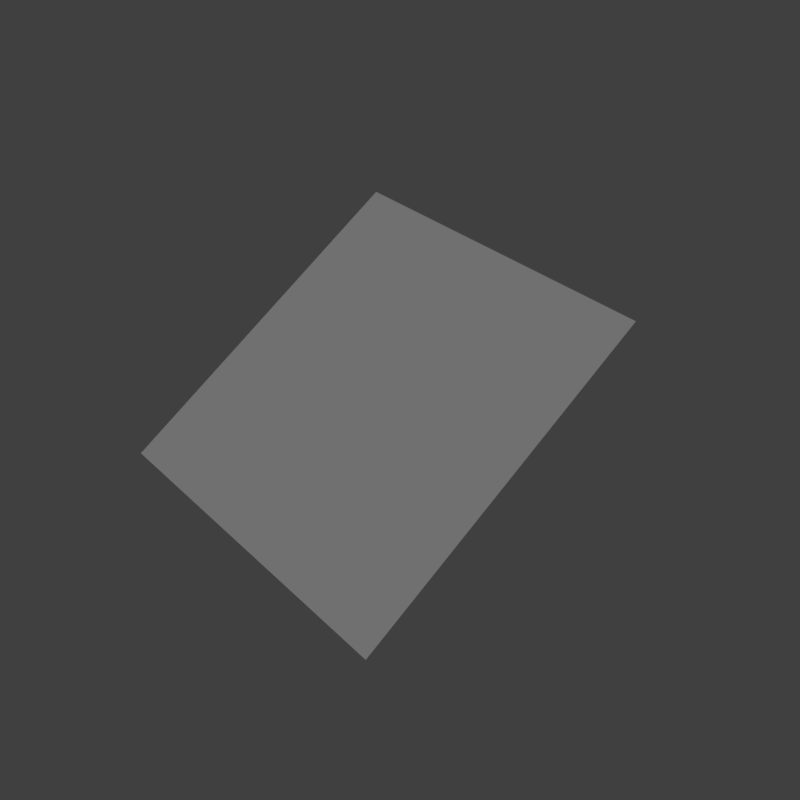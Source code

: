 # Source: grass_slope.blend  (saved by Blender 2.79.0; exported with 4.5.12 LTS)
import bpy
from mathutils import Matrix  # noqa: F401  (used for matrix-valued properties, if any)

bpy.ops.wm.read_factory_settings(use_empty=True)
scene = bpy.context.scene
scene.name = 'Scene'

# ---- collections
col_collection_1 = bpy.data.collections.new('Collection 1'); scene.collection.children.link(col_collection_1)

# ---- materials (node trees are filled in below, after node groups)
mat_grass = bpy.data.materials.new('grass')
mat_grass.alpha_threshold = 0.0
mat_grass.use_transparent_shadow = False
mat_grass.roughness = 0.5

# ---- material node trees

# ---- world
world_world = bpy.data.worlds.new('World'); scene.world = world_world
world_world.color = (0.05088, 0.05088, 0.05088)
world_world.use_sun_shadow = False
world_world.sun_shadow_jitter_overblur = 0.0
world_world.cycles.sampling_method = 'MANUAL'

# ---- cameras
cam_camera = bpy.data.cameras.new('Camera')
cam_camera.clip_end = 100.0
cam_camera.lens = 35.0
cam_camera.sensor_width = 32.0
cam_camera.sensor_height = 18.0
cam_camera.display_size = 2.0
cam_camera.dof.focus_distance = 0.0
cam_camera.dof.aperture_fstop = 128.0
cam_camera.dof.aperture_blades = 6

# ---- lights
light_hemi = bpy.data.lights.new('Hemi', 'SUN')
light_hemi.transmission_factor = 0.0
light_hemi.angle = 0.1993
light_hemi.energy = 1.0
light_hemi.shadow_buffer_clip_start = 0.5
light_hemi.shadow_soft_size = 0.1
light_hemi.shadow_cascade_max_distance = 1000.0

# ---- meshes
me_grassslope = bpy.data.meshes.new('GrassSlope')
me_grassslope.from_pydata([(-1.0, -1.0, 0.0), (1.0, -1.0, 5.96e-08), (-1.0, 1.0, 1.0), (1.0, 1.0, 1.0)], [], [(2, 0, 1, 3)])
_uv = me_grassslope.uv_layers.new(name='UVMap')
_uv.uv.foreach_set('vector', [0.3333, 0.5, 0.3333, 0.3333, 0.6667, 0.3333, 0.5, 0.6667])
me_grassslope.materials.append(mat_grass)
me_grassslope.use_remesh_preserve_volume = False
me_grassslope.use_remesh_preserve_attributes = False
me_grassslope.use_mirror_vertex_groups = False
me_grassslope.use_paint_bone_selection = False
me_grassslope.use_paint_mask = True
me_grassslope.update()

# ---- objects
ob_camera = bpy.data.objects.new('Camera', cam_camera)
ob_hemi = bpy.data.objects.new('Hemi', light_hemi)
ob_grassslope__col = bpy.data.objects.new('GrassSlope -col', me_grassslope)

# ---- transforms, parenting, visibility, modifiers, constraints
ob_camera.location = (2.786, -2.537, 3.766)
ob_camera.rotation_euler = (0.8467, -2.995e-07, 0.7894)
ob_camera.hide_viewport = True
ob_camera.lineart.crease_threshold = 0.0
ob_hemi.location = (0.0, 0.0, 0.0)
ob_hemi.rotation_euler = (-0.588, 0.4478, -0.281)
ob_hemi.hide_viewport = True
ob_hemi.lineart.crease_threshold = 0.0
ob_grassslope__col.location = (0.0, 0.0, 0.0)
ob_grassslope__col.lineart.crease_threshold = 0.0

# ---- collection membership
col_collection_1.objects.link(ob_camera)
col_collection_1.objects.link(ob_hemi)
col_collection_1.objects.link(ob_grassslope__col)

# ---- scene / render settings (as saved in the file)
scene.camera = ob_camera
scene.frame_start = 1; scene.frame_end = 250; scene.frame_set(1)
scene.render.engine = 'BLENDER_EEVEE_NEXT'
scene.render.resolution_x = 256
scene.render.resolution_y = 256
scene.render.resolution_percentage = 50
scene.render.dither_intensity = 0.0
scene.render.film_transparent = True
scene.cycles.use_denoising = False
scene.cycles.samples = 128
scene.cycles.sampling_pattern = 'TABULATED_SOBOL'
scene.cycles.use_adaptive_sampling = False
scene.cycles.use_light_tree = False
scene.cycles.blur_glossy = 0.0
scene.cycles.sample_clamp_indirect = 0.0
scene.view_settings.view_transform = 'Standard'
bpy.context.view_layer.update()
